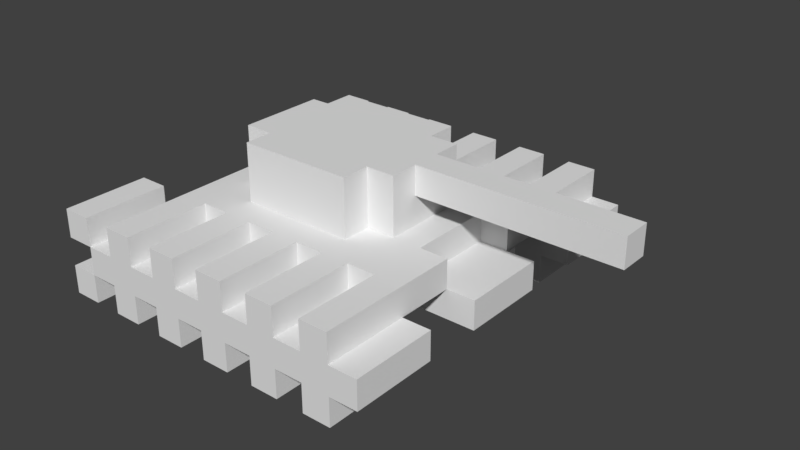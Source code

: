 # Source: SM_PlayerTank2.blend  (saved by Blender 2.77.0; exported with 4.5.12 LTS)
import bpy
from mathutils import Matrix  # noqa: F401  (used for matrix-valued properties, if any)

bpy.ops.wm.read_factory_settings(use_empty=True)
scene = bpy.context.scene
scene.name = 'Scene'

# ---- collections
col_collection_1 = bpy.data.collections.new('Collection 1'); scene.collection.children.link(col_collection_1)

# ---- images (referenced by path relative to the original .blend; pixels are not part of the script)
import os
ASSET_DIR = os.environ.get("B2B_ASSET_DIR", "")  # directory of the original .blend (textures are referenced by path, not embedded)
HERE = os.path.dirname(os.path.abspath(__file__))  # packed textures are extracted next to this script under _unpacked/

def load_image(name, relpath, width, height, colorspace="sRGB"):
    """Load a texture the original file referenced (path relative to the .blend, or extracted next to this script)."""
    p = next((c for c in (os.path.join(HERE, relpath), os.path.join(ASSET_DIR, relpath)) if relpath and os.path.exists(c)), "")
    if p:
        img = bpy.data.images.load(p, check_existing=True)
        img.name = name
    else:  # same state as the original file: an image datablock whose file is absent (Cycles renders it pink)
        img = bpy.data.images.new(name, width, height)
        img.source = "FILE"
        img.filepath = "//" + (relpath or name)
    img.colorspace_settings.name = colorspace
    return img
img_t_playertankl2p1l_png = load_image('T_PlayerTankL2P1L.png', 'Textures/T_PlayerTankL2P1L.png', 1024, 1024, 'sRGB')

# ---- materials (node trees are filled in below, after node groups)
mat_m_playertank2 = bpy.data.materials.new('M_PlayerTank2')
mat_m_playertank2.alpha_threshold = 0.0
mat_m_playertank2.roughness = 0.5
mat_m_playertank2.line_color = (0.0, 0.0, 0.0, 1.0)

# ---- material node trees
mat_m_playertank2.use_nodes = True; mat_m_playertank2.node_tree.nodes.clear()
_N = mat_m_playertank2.node_tree.nodes; _L = mat_m_playertank2.node_tree.links
n0 = _N.new('ShaderNodeOutputMaterial'); n0.name = 'Material Output'; n0.location = (300, 300)
n1 = _N.new('ShaderNodeBsdfDiffuse'); n1.name = 'Diffuse BSDF'; n1.location = (124, 312)
n2 = _N.new('ShaderNodeTexImage'); n2.name = 'Image Texture'; n2.location = (76, 403)
n2.width = 140
n2.image = img_t_playertankl2p1l_png
_L.new(n1.outputs[0], n0.inputs[0])
n0.is_active_output = True

# ---- world
world_world = bpy.data.worlds.new('World'); scene.world = world_world
world_world.color = (0.05088, 0.05088, 0.05088)
world_world.use_sun_shadow = False
world_world.sun_shadow_jitter_overblur = 0.0
world_world.cycles.sampling_method = 'MANUAL'

# ---- meshes
me_cube = bpy.data.meshes.new('Cube')
me_cube.from_pydata([(-1.0, 0.4375, 1.0), (-1.0, 0.4375, 3.0), (-1.0, 0.8125, 1.0), (-1.0, 0.8125, 3.0), (-0.875, 0.4375, 1.0), (-0.875, 0.4375, 3.0), (-0.875, 0.8125, 1.0), (-0.875, 0.8125, 3.0), (-0.75, 0.4375, 1.0), (-0.75, 0.4375, 3.0), (-0.75, 0.8125, 1.0), (-0.75, 0.8125, 3.0), (-0.625, 0.4375, 1.0), (-0.625, 0.4375, 3.0), (-0.625, 0.8125, 1.0), (-0.625, 0.8125, 3.0), (-0.5, 0.4375, 1.0), (-0.5, 0.4375, 3.0), (-0.5, 0.8125, 1.0), (-0.5, 0.8125, 3.0), (-0.375, 0.4375, 1.0), (-0.375, 0.4375, 3.0), (-0.375, 0.8125, 1.0), (-0.375, 0.8125, 3.0), (-0.25, 0.4375, 1.0), (-0.25, 0.4375, 3.0), (-0.25, 0.8125, 1.0), (-0.25, 0.8125, 3.0), (-0.125, 0.4375, 1.0), (-0.125, 0.4375, 3.0), (-0.125, 0.8125, 1.0), (-0.125, 0.8125, 3.0), (0.0, 0.4375, 1.0), (0.0, 0.4375, 3.0), (0.0, 0.8125, 1.0), (0.0, 0.8125, 3.0), (0.125, 0.4375, 1.0), (0.125, 0.4375, 3.0), (0.125, 0.8125, 1.0), (0.125, 0.8125, 3.0), (0.25, 0.4375, 1.0), (0.25, 0.4375, 3.0), (0.25, 0.8125, 1.0), (0.25, 0.8125, 3.0), (0.375, 0.4375, 1.0), (0.375, 0.4375, 3.0), (0.375, 0.8125, 1.0), (0.375, 0.8125, 3.0), (0.25, 0.4375, -3.0), (0.25, 0.4375, -1.0), (0.25, 0.8125, -3.0), (0.25, 0.8125, -1.0), (0.375, 0.4375, -3.0), (0.375, 0.4375, -1.0), (0.375, 0.8125, -3.0), (0.375, 0.8125, -1.0), (0.0, 0.4375, -3.0), (0.0, 0.4375, -1.0), (0.0, 0.8125, -3.0), (0.0, 0.8125, -1.0), (0.125, 0.4375, -3.0), (0.125, 0.4375, -1.0), (0.125, 0.8125, -3.0), (0.125, 0.8125, -1.0), (-0.25, 0.4375, -3.0), (-0.25, 0.4375, -1.0), (-0.25, 0.8125, -3.0), (-0.25, 0.8125, -1.0), (-0.125, 0.4375, -3.0), (-0.125, 0.4375, -1.0), (-0.125, 0.8125, -3.0), (-0.125, 0.8125, -1.0), (-0.5, 0.4375, -3.0), (-0.5, 0.4375, -1.0), (-0.5, 0.8125, -3.0), (-0.5, 0.8125, -1.0), (-0.375, 0.4375, -3.0), (-0.375, 0.4375, -1.0), (-0.375, 0.8125, -3.0), (-0.375, 0.8125, -1.0), (-0.75, 0.4375, -3.0), (-0.75, 0.4375, -1.0), (-0.75, 0.8125, -3.0), (-0.75, 0.8125, -1.0), (-0.625, 0.4375, -3.0), (-0.625, 0.4375, -1.0), (-0.625, 0.8125, -3.0), (-0.625, 0.8125, -1.0), (-1.0, 0.4375, -3.0), (-1.0, 0.4375, -1.0), (-1.0, 0.8125, -3.0), (-1.0, 0.8125, -1.0), (-0.875, 0.4375, -3.0), (-0.875, 0.4375, -1.0), (-0.875, 0.8125, -3.0), (-0.875, 0.8125, -1.0), (0.375, 0.4375, -1.0), (0.375, 0.4375, 1.0), (0.375, 0.8125, -1.0), (0.375, 0.8125, 1.0), (0.5, 0.4375, -1.0), (0.5, 0.4375, 1.0), (0.5, 0.8125, -1.0), (0.5, 0.8125, 1.0), (0.375, -0.8125, -1.0), (0.375, -0.8125, 1.0), (0.375, -0.4375, -1.0), (0.375, -0.4375, 1.0), (0.5, -0.8125, -1.0), (0.5, -0.8125, 1.0), (0.5, -0.4375, -1.0), (0.5, -0.4375, 1.0), (-1.0, -0.8125, -3.0), (-1.0, -0.8125, -1.0), (-1.0, -0.4375, -3.0), (-1.0, -0.4375, -1.0), (-0.875, -0.8125, -3.0), (-0.875, -0.8125, -1.0), (-0.875, -0.4375, -3.0), (-0.875, -0.4375, -1.0), (-0.75, -0.8125, -3.0), (-0.75, -0.8125, -1.0), (-0.75, -0.4375, -3.0), (-0.75, -0.4375, -1.0), (-0.625, -0.8125, -3.0), (-0.625, -0.8125, -1.0), (-0.625, -0.4375, -3.0), (-0.625, -0.4375, -1.0), (-0.5, -0.8125, -3.0), (-0.5, -0.8125, -1.0), (-0.5, -0.4375, -3.0), (-0.5, -0.4375, -1.0), (-0.375, -0.8125, -3.0), (-0.375, -0.8125, -1.0), (-0.375, -0.4375, -3.0), (-0.375, -0.4375, -1.0), (-0.25, -0.8125, -3.0), (-0.25, -0.8125, -1.0), (-0.25, -0.4375, -3.0), (-0.25, -0.4375, -1.0), (-0.125, -0.8125, -3.0), (-0.125, -0.8125, -1.0), (-0.125, -0.4375, -3.0), (-0.125, -0.4375, -1.0), (0.0, -0.8125, -3.0), (0.0, -0.8125, -1.0), (0.0, -0.4375, -3.0), (0.0, -0.4375, -1.0), (0.125, -0.8125, -3.0), (0.125, -0.8125, -1.0), (0.125, -0.4375, -3.0), (0.125, -0.4375, -1.0), (0.25, -0.8125, -3.0), (0.25, -0.8125, -1.0), (0.25, -0.4375, -3.0), (0.25, -0.4375, -1.0), (0.375, -0.8125, -3.0), (0.375, -0.8125, -1.0), (0.375, -0.4375, -3.0), (0.375, -0.4375, -1.0), (0.25, -0.8125, 1.0), (0.25, -0.8125, 3.0), (0.25, -0.4375, 1.0), (0.25, -0.4375, 3.0), (0.375, -0.8125, 1.0), (0.375, -0.8125, 3.0), (0.375, -0.4375, 1.0), (0.375, -0.4375, 3.0), (0.0, -0.8125, 1.0), (0.0, -0.8125, 3.0), (0.0, -0.4375, 1.0), (0.0, -0.4375, 3.0), (0.125, -0.8125, 1.0), (0.125, -0.8125, 3.0), (0.125, -0.4375, 1.0), (0.125, -0.4375, 3.0), (-0.25, -0.8125, 1.0), (-0.25, -0.8125, 3.0), (-0.25, -0.4375, 1.0), (-0.25, -0.4375, 3.0), (-0.125, -0.8125, 1.0), (-0.125, -0.8125, 3.0), (-0.125, -0.4375, 1.0), (-0.125, -0.4375, 3.0), (-0.5, -0.8125, 1.0), (-0.5, -0.8125, 3.0), (-0.5, -0.4375, 1.0), (-0.5, -0.4375, 3.0), (-0.375, -0.8125, 1.0), (-0.375, -0.8125, 3.0), (-0.375, -0.4375, 1.0), (-0.375, -0.4375, 3.0), (-0.75, -0.8125, 1.0), (-0.75, -0.8125, 3.0), (-0.75, -0.4375, 1.0), (-0.75, -0.4375, 3.0), (-0.625, -0.8125, 1.0), (-0.625, -0.8125, 3.0), (-0.625, -0.4375, 1.0), (-0.625, -0.4375, 3.0), (-1.0, -0.8125, 1.0), (-1.0, -0.8125, 3.0), (-1.0, -0.4375, 1.0), (-1.0, -0.4375, 3.0), (-0.875, -0.8125, 1.0), (-0.875, -0.8125, 3.0), (-0.875, -0.4375, 1.0), (-0.875, -0.4375, 3.0), (0.125, 0.0625, 7.0), (0.125, 0.1875, 7.0), (-0.5, -0.1875, 7.0), (0.125, -0.0625, 7.0), (-1.974e-07, -0.1875, 7.0), (0.375, 0.1875, 3.0), (0.125, -0.1875, 7.0), (0.375, -0.4375, 3.0), (-0.75, 0.4375, 1.0), (0.5, 0.1875, 1.0), (0.25, 0.4375, 1.0), (-0.75, -0.4375, 3.0), (-0.5, -0.4375, 3.0), (0.375, 0.4375, 3.0), (0.25, 0.1875, 1.0), (-0.5, -0.3125, 7.0), (-0.625, -0.1875, 7.0), (0.375, -0.1875, 3.0), (-0.75, 0.4375, 3.0), (0.125, -0.1875, 3.0), (0.125, 0.0625, 5.0), (0.125, 0.1875, 3.0), (0.25, 0.1875, 3.0), (-2.459e-07, -0.3125, 7.0), (-0.625, -0.1875, 3.0), (-0.5, 0.1875, 7.0), (0.375, 0.4375, 1.0), (-0.625, 0.1875, 3.0), (-3.725e-09, 0.3125, 7.0), (-0.625, 0.1875, 7.0), (-0.5, 0.3125, 7.0), (-5.215e-08, 0.1875, 7.0), (0.5, -0.1875, 1.0), (0.25, -0.4375, 1.0), (0.25, -0.1875, 1.0), (-0.75, -0.4375, 1.0), (0.25, -0.1875, 3.0), (-0.5, -0.3125, 3.0), (-0.5, -0.1875, 3.0), (1.0, 0.0625, 5.0), (1.0, 0.0625, 7.0), (1.0, -0.0625, 5.0), (0.375, 0.1875, 1.0), (-0.875, -0.8125, 1.0), (0.375, -0.8125, 1.0), (0.125, -0.0625, 5.0), (-0.875, 0.8125, 1.0), (-0.5, 0.1875, 3.0), (-0.5, 0.3125, 3.0), (0.375, 0.8125, 1.0), (-2.459e-07, -0.3125, 3.0), (-1.974e-07, -0.1875, 3.0), (1.0, -0.0625, 7.0), (0.375, -0.1875, 1.0), (0.375, -0.4375, 1.0), (-5.215e-08, 0.1875, 3.0), (-3.725e-09, 0.3125, 3.0), (-0.875, -0.8125, -1.0), (-0.875, 0.8125, -1.0), (-0.875, -0.8125, -1.0), (0.375, -0.8125, -1.0), (1.9e-07, 0.8125, -1.0), (-0.75, 0.8125, -1.0), (-0.875, 0.8125, -1.0), (0.125, 0.8125, -1.0), (0.375, 0.8125, -1.0), (0.375, 0.4375, 1.0), (0.375, -0.8125, 1.0), (0.375, 0.8125, 1.0), (0.375, -0.4375, 1.0), (1.9e-07, 0.8125, -1.0), (-0.75, 0.8125, -1.0), (-0.875, 0.8125, -1.0), (0.125, 0.8125, -1.0), (0.375, 0.8125, -1.0), (0.375, 0.4375, -1.0), (0.375, -0.8125, -1.0), (0.375, 0.8125, -1.0), (0.375, -0.4375, -1.0), (0.5, 0.1875, -1.0), (0.25, 0.1875, -1.0), (0.5, -0.1875, -1.0), (0.25, -0.1875, -1.0), (0.25, 0.4375, -1.0), (0.375, 0.4375, -1.0), (0.25, -0.4375, -1.0), (0.375, -0.4375, -1.0)], [], [(1, 3, 2, 0), (3, 7, 6, 2), (7, 5, 4, 6), (5, 1, 0, 4), (5, 7, 3, 1), (9, 11, 10, 8), (11, 15, 14, 10), (15, 13, 12, 14), (13, 9, 8, 12), (13, 15, 11, 9), (17, 19, 18, 16), (19, 23, 22, 18), (23, 21, 20, 22), (21, 17, 16, 20), (21, 23, 19, 17), (25, 27, 26, 24), (27, 31, 30, 26), (31, 29, 28, 30), (29, 25, 24, 28), (29, 31, 27, 25), (33, 35, 34, 32), (35, 39, 38, 34), (39, 37, 36, 38), (37, 33, 32, 36), (37, 39, 35, 33), (41, 43, 42, 40), (43, 47, 46, 42), (47, 45, 44, 46), (45, 41, 40, 44), (45, 47, 43, 41), (49, 51, 50, 48), (51, 55, 54, 50), (55, 53, 52, 54), (53, 49, 48, 52), (53, 55, 51, 49), (57, 59, 58, 56), (59, 63, 62, 58), (63, 61, 60, 62), (61, 57, 56, 60), (61, 63, 59, 57), (65, 67, 66, 64), (67, 71, 70, 66), (71, 69, 68, 70), (69, 65, 64, 68), (69, 71, 67, 65), (73, 75, 74, 72), (75, 79, 78, 74), (79, 77, 76, 78), (77, 73, 72, 76), (77, 79, 75, 73), (81, 83, 82, 80), (83, 87, 86, 82), (87, 85, 84, 86), (85, 81, 80, 84), (85, 87, 83, 81), (89, 91, 90, 88), (91, 95, 94, 90), (95, 93, 92, 94), (93, 89, 88, 92), (93, 95, 91, 89), (97, 99, 98, 96), (99, 103, 102, 98), (103, 101, 100, 102), (101, 97, 96, 100), (101, 103, 99, 97), (105, 107, 106, 104), (107, 111, 110, 106), (111, 109, 108, 110), (109, 105, 104, 108), (109, 111, 107, 105), (113, 115, 114, 112), (115, 119, 118, 114), (119, 117, 116, 118), (117, 113, 112, 116), (117, 119, 115, 113), (121, 123, 122, 120), (123, 127, 126, 122), (127, 125, 124, 126), (125, 121, 120, 124), (125, 127, 123, 121), (129, 131, 130, 128), (131, 135, 134, 130), (135, 133, 132, 134), (133, 129, 128, 132), (133, 135, 131, 129), (137, 139, 138, 136), (139, 143, 142, 138), (143, 141, 140, 142), (141, 137, 136, 140), (141, 143, 139, 137), (145, 147, 146, 144), (147, 151, 150, 146), (151, 149, 148, 150), (149, 145, 144, 148), (149, 151, 147, 145), (153, 155, 154, 152), (155, 159, 158, 154), (159, 157, 156, 158), (157, 153, 152, 156), (157, 159, 155, 153), (161, 163, 162, 160), (163, 167, 166, 162), (167, 165, 164, 166), (165, 161, 160, 164), (165, 167, 163, 161), (169, 171, 170, 168), (171, 175, 174, 170), (175, 173, 172, 174), (173, 169, 168, 172), (173, 175, 171, 169), (177, 179, 178, 176), (179, 183, 182, 178), (183, 181, 180, 182), (181, 177, 176, 180), (181, 183, 179, 177), (185, 187, 186, 184), (187, 191, 190, 186), (191, 189, 188, 190), (189, 185, 184, 188), (189, 191, 187, 185), (193, 195, 194, 192), (195, 199, 198, 194), (199, 197, 196, 198), (197, 193, 192, 196), (197, 199, 195, 193), (201, 203, 202, 200), (203, 207, 206, 202), (207, 205, 204, 206), (205, 201, 200, 204), (205, 207, 203, 201), (228, 208, 248, 247), (216, 243, 219, 226), (249, 247, 248, 260), (257, 234, 274, 276), (258, 245, 220, 215, 225, 244, 227, 259), (211, 253, 249, 260), (258, 259, 212, 231), (259, 227, 214, 212), (232, 246, 210, 224), (251, 252, 262, 241, 243, 216, 218, 234, 257, 254), (258, 231, 223, 245), (275, 284, 286, 277), (233, 238, 256, 255), (229, 263, 239, 209), (250, 222, 242, 261, 240, 217), (246, 245, 223, 210), (243, 241, 262, 215, 220, 219), (276, 274, 283, 285), (226, 219, 220, 245, 246, 232, 235, 255, 256, 264, 263, 229, 227, 244, 230, 213, 221), (240, 261, 242, 290, 289), (263, 264, 236, 239), (218, 216, 226, 221, 234), (222, 250, 213, 230), (250, 217, 287, 288, 222), (222, 230, 244, 242), (262, 261, 225, 215), (261, 242, 244, 225), (224, 237, 235, 232), (269, 278, 279, 270), (251, 254, 266, 265), (237, 224, 210, 223, 231, 212, 214, 211, 260, 248, 208, 209, 239, 236, 238, 233), (252, 251, 267, 268), (217, 240, 289, 287), (257, 273, 272, 269, 270, 271, 254), (227, 229, 209, 208, 228, 253, 211, 214), (271, 270, 279, 280), (255, 235, 237, 233), (252, 275, 277, 262), (269, 272, 281, 278), (272, 273, 282, 281), (264, 256, 238, 236), (250, 234, 221, 213), (262, 294, 293, 241), (218, 291, 292, 234), (222, 288, 291, 218), (290, 242, 241, 293)])
_uv = me_cube.uv_layers.new(name='UVMap')
_uv.uv.foreach_set('vector', [0.6384, 0.9782, 0.358, 0.9782, 0.358, 0.9723, 0.6384, 0.9723, 0.6487, 0.9783, 0.6487, 0.9713, 0.6561, 0.9713, 0.6561, 0.9783, 0.3581, 0.958, 0.6385, 0.958, 0.6385, 0.9639, 0.3581, 0.9639, 0.6492, 0.9576, 0.6566, 0.9576, 0.6566, 0.9646, 0.6492, 0.9646, 0.6851, 0.9943, 0.358, 0.9943, 0.358, 0.9881, 0.6851, 0.9881, 0.6384, 0.9782, 0.358, 0.9782, 0.358, 0.9723, 0.6384, 0.9723, 0.6487, 0.9783, 0.6487, 0.9713, 0.6561, 0.9713, 0.6561, 0.9783, 0.3581, 0.958, 0.6385, 0.958, 0.6385, 0.9639, 0.3581, 0.9639, 0.6492, 0.9576, 0.6566, 0.9576, 0.6566, 0.9646, 0.6492, 0.9646, 0.6851, 0.9943, 0.358, 0.9943, 0.358, 0.9881, 0.6851, 0.9881, 0.6384, 0.9782, 0.358, 0.9782, 0.358, 0.9723, 0.6384, 0.9723, 0.6487, 0.9783, 0.6487, 0.9713, 0.6561, 0.9713, 0.6561, 0.9783, 0.3581, 0.958, 0.6385, 0.958, 0.6385, 0.9639, 0.3581, 0.9639, 0.6492, 0.9576, 0.6566, 0.9576, 0.6566, 0.9646, 0.6492, 0.9646, 0.6851, 0.9943, 0.358, 0.9943, 0.358, 0.9881, 0.6851, 0.9881, 0.6384, 0.9782, 0.358, 0.9782, 0.358, 0.9723, 0.6384, 0.9723, 0.6487, 0.9783, 0.6487, 0.9713, 0.6561, 0.9713, 0.6561, 0.9783, 0.3581, 0.958, 0.6385, 0.958, 0.6385, 0.9639, 0.3581, 0.9639, 0.6492, 0.9576, 0.6566, 0.9576, 0.6566, 0.9646, 0.6492, 0.9646, 0.6851, 0.9943, 0.358, 0.9943, 0.358, 0.9881, 0.6851, 0.9881, 0.6384, 0.9782, 0.358, 0.9782, 0.358, 0.9723, 0.6384, 0.9723, 0.6487, 0.9783, 0.6487, 0.9713, 0.6561, 0.9713, 0.6561, 0.9783, 0.3581, 0.958, 0.6385, 0.958, 0.6385, 0.9639, 0.3581, 0.9639, 0.6492, 0.9576, 0.6566, 0.9576, 0.6566, 0.9646, 0.6492, 0.9646, 0.6851, 0.9943, 0.358, 0.9943, 0.358, 0.9881, 0.6851, 0.9881, 0.6384, 0.9782, 0.358, 0.9782, 0.358, 0.9723, 0.6384, 0.9723, 0.6487, 0.9783, 0.6487, 0.9713, 0.6561, 0.9713, 0.6561, 0.9783, 0.3581, 0.958, 0.6385, 0.958, 0.6385, 0.9639, 0.3581, 0.9639, 0.6492, 0.9576, 0.6566, 0.9576, 0.6566, 0.9646, 0.6492, 0.9646, 0.6851, 0.9943, 0.358, 0.9943, 0.358, 0.9881, 0.6851, 0.9881, 0.6384, 0.9782, 0.358, 0.9782, 0.358, 0.9723, 0.6384, 0.9723, 0.6487, 0.9783, 0.6487, 0.9713, 0.6561, 0.9713, 0.6561, 0.9783, 0.3581, 0.958, 0.6385, 0.958, 0.6385, 0.9639, 0.3581, 0.9639, 0.6492, 0.9576, 0.6566, 0.9576, 0.6566, 0.9646, 0.6492, 0.9646, 0.6851, 0.9943, 0.358, 0.9943, 0.358, 0.9881, 0.6851, 0.9881, 0.6384, 0.9782, 0.358, 0.9782, 0.358, 0.9723, 0.6384, 0.9723, 0.6487, 0.9783, 0.6487, 0.9713, 0.6561, 0.9713, 0.6561, 0.9783, 0.3581, 0.958, 0.6385, 0.958, 0.6385, 0.9639, 0.3581, 0.9639, 0.6492, 0.9576, 0.6566, 0.9576, 0.6566, 0.9646, 0.6492, 0.9646, 0.6851, 0.9943, 0.358, 0.9943, 0.358, 0.9881, 0.6851, 0.9881, 0.6384, 0.9782, 0.358, 0.9782, 0.358, 0.9723, 0.6384, 0.9723, 0.6487, 0.9783, 0.6487, 0.9713, 0.6561, 0.9713, 0.6561, 0.9783, 0.3581, 0.958, 0.6385, 0.958, 0.6385, 0.9639, 0.3581, 0.9639, 0.6492, 0.9576, 0.6566, 0.9576, 0.6566, 0.9646, 0.6492, 0.9646, 0.6851, 0.9943, 0.358, 0.9943, 0.358, 0.9881, 0.6851, 0.9881, 0.6384, 0.9782, 0.358, 0.9782, 0.358, 0.9723, 0.6384, 0.9723, 0.6487, 0.9783, 0.6487, 0.9713, 0.6561, 0.9713, 0.6561, 0.9783, 0.3581, 0.958, 0.6385, 0.958, 0.6385, 0.9639, 0.3581, 0.9639, 0.6492, 0.9576, 0.6566, 0.9576, 0.6566, 0.9646, 0.6492, 0.9646, 0.6851, 0.9943, 0.358, 0.9943, 0.358, 0.9881, 0.6851, 0.9881, 0.6384, 0.9782, 0.358, 0.9782, 0.358, 0.9723, 0.6384, 0.9723, 0.6487, 0.9783, 0.6487, 0.9713, 0.6561, 0.9713, 0.6561, 0.9783, 0.3581, 0.958, 0.6385, 0.958, 0.6385, 0.9639, 0.3581, 0.9639, 0.6492, 0.9576, 0.6566, 0.9576, 0.6566, 0.9646, 0.6492, 0.9646, 0.6851, 0.9943, 0.358, 0.9943, 0.358, 0.9881, 0.6851, 0.9881, 0.6384, 0.9782, 0.358, 0.9782, 0.358, 0.9723, 0.6384, 0.9723, 0.6487, 0.9783, 0.6487, 0.9713, 0.6561, 0.9713, 0.6561, 0.9783, 0.3581, 0.958, 0.6385, 0.958, 0.6385, 0.9639, 0.3581, 0.9639, 0.6492, 0.9576, 0.6566, 0.9576, 0.6566, 0.9646, 0.6492, 0.9646, 0.6851, 0.9943, 0.358, 0.9943, 0.358, 0.9881, 0.6851, 0.9881, 0.6384, 0.9782, 0.358, 0.9782, 0.358, 0.9723, 0.6384, 0.9723, 0.6487, 0.9783, 0.6487, 0.9713, 0.6561, 0.9713, 0.6561, 0.9783, 0.3581, 0.958, 0.6385, 0.958, 0.6385, 0.9639, 0.3581, 0.9639, 0.6492, 0.9576, 0.6566, 0.9576, 0.6566, 0.9646, 0.6492, 0.9646, 0.6851, 0.9943, 0.358, 0.9943, 0.358, 0.9881, 0.6851, 0.9881, 0.2926, 0.978, 0.0122, 0.978, 0.0122, 0.9721, 0.2926, 0.9721, 0.3029, 0.9782, 0.3029, 0.9712, 0.3102, 0.9712, 0.3102, 0.9782, 0.01228, 0.9578, 0.2927, 0.9578, 0.2927, 0.9637, 0.01228, 0.9637, 0.3034, 0.9575, 0.3107, 0.9575, 0.3107, 0.9645, 0.3034, 0.9645, 0.3392, 0.9942, 0.01215, 0.9942, 0.01215, 0.9879, 0.3392, 0.9879, 0.2926, 0.978, 0.0122, 0.978, 0.0122, 0.9721, 0.2926, 0.9721, 0.3029, 0.9782, 0.3029, 0.9712, 0.3102, 0.9712, 0.3102, 0.9782, 0.01228, 0.9578, 0.2927, 0.9578, 0.2927, 0.9637, 0.01228, 0.9637, 0.3034, 0.9575, 0.3107, 0.9575, 0.3107, 0.9645, 0.3034, 0.9645, 0.3392, 0.9942, 0.01215, 0.9942, 0.01215, 0.9879, 0.3392, 0.9879, 0.2926, 0.978, 0.0122, 0.978, 0.0122, 0.9721, 0.2926, 0.9721, 0.3029, 0.9782, 0.3029, 0.9712, 0.3102, 0.9712, 0.3102, 0.9782, 0.01228, 0.9578, 0.2927, 0.9578, 0.2927, 0.9637, 0.01228, 0.9637, 0.3034, 0.9575, 0.3107, 0.9575, 0.3107, 0.9645, 0.3034, 0.9645, 0.3392, 0.9942, 0.01215, 0.9942, 0.01215, 0.9879, 0.3392, 0.9879, 0.2926, 0.978, 0.0122, 0.978, 0.0122, 0.9721, 0.2926, 0.9721, 0.3029, 0.9782, 0.3029, 0.9712, 0.3102, 0.9712, 0.3102, 0.9782, 0.01228, 0.9578, 0.2927, 0.9578, 0.2927, 0.9637, 0.01228, 0.9637, 0.3034, 0.9575, 0.3107, 0.9575, 0.3107, 0.9645, 0.3034, 0.9645, 0.3392, 0.9942, 0.01215, 0.9942, 0.01215, 0.9879, 0.3392, 0.9879, 0.2926, 0.978, 0.0122, 0.978, 0.0122, 0.9721, 0.2926, 0.9721, 0.3029, 0.9782, 0.3029, 0.9712, 0.3102, 0.9712, 0.3102, 0.9782, 0.01228, 0.9578, 0.2927, 0.9578, 0.2927, 0.9637, 0.01228, 0.9637, 0.3034, 0.9575, 0.3107, 0.9575, 0.3107, 0.9645, 0.3034, 0.9645, 0.3392, 0.9942, 0.01215, 0.9942, 0.01215, 0.9879, 0.3392, 0.9879, 0.2926, 0.978, 0.0122, 0.978, 0.0122, 0.9721, 0.2926, 0.9721, 0.3029, 0.9782, 0.3029, 0.9712, 0.3102, 0.9712, 0.3102, 0.9782, 0.01228, 0.9578, 0.2927, 0.9578, 0.2927, 0.9637, 0.01228, 0.9637, 0.3034, 0.9575, 0.3107, 0.9575, 0.3107, 0.9645, 0.3034, 0.9645, 0.3392, 0.9942, 0.01215, 0.9942, 0.01215, 0.9879, 0.3392, 0.9879, 0.2926, 0.978, 0.0122, 0.978, 0.0122, 0.9721, 0.2926, 0.9721, 0.3029, 0.9782, 0.3029, 0.9712, 0.3102, 0.9712, 0.3102, 0.9782, 0.01228, 0.9578, 0.2927, 0.9578, 0.2927, 0.9637, 0.01228, 0.9637, 0.3034, 0.9575, 0.3107, 0.9575, 0.3107, 0.9645, 0.3034, 0.9645, 0.3392, 0.9942, 0.01215, 0.9942, 0.01215, 0.9879, 0.3392, 0.9879, 0.2926, 0.978, 0.0122, 0.978, 0.0122, 0.9721, 0.2926, 0.9721, 0.3029, 0.9782, 0.3029, 0.9712, 0.3102, 0.9712, 0.3102, 0.9782, 0.01228, 0.9578, 0.2927, 0.9578, 0.2927, 0.9637, 0.01228, 0.9637, 0.3034, 0.9575, 0.3107, 0.9575, 0.3107, 0.9645, 0.3034, 0.9645, 0.3392, 0.9942, 0.01215, 0.9942, 0.01215, 0.9879, 0.3392, 0.9879, 0.2926, 0.978, 0.0122, 0.978, 0.0122, 0.9721, 0.2926, 0.9721, 0.3029, 0.9782, 0.3029, 0.9712, 0.3102, 0.9712, 0.3102, 0.9782, 0.01228, 0.9578, 0.2927, 0.9578, 0.2927, 0.9637, 0.01228, 0.9637, 0.3034, 0.9575, 0.3107, 0.9575, 0.3107, 0.9645, 0.3034, 0.9645, 0.3392, 0.9942, 0.01215, 0.9942, 0.01215, 0.9879, 0.3392, 0.9879, 0.2926, 0.978, 0.0122, 0.978, 0.0122, 0.9721, 0.2926, 0.9721, 0.3029, 0.9782, 0.3029, 0.9712, 0.3102, 0.9712, 0.3102, 0.9782, 0.01228, 0.9578, 0.2927, 0.9578, 0.2927, 0.9637, 0.01228, 0.9637, 0.3034, 0.9575, 0.3107, 0.9575, 0.3107, 0.9645, 0.3034, 0.9645, 0.3392, 0.9942, 0.01215, 0.9942, 0.01215, 0.9879, 0.3392, 0.9879, 0.2926, 0.978, 0.0122, 0.978, 0.0122, 0.9721, 0.2926, 0.9721, 0.3029, 0.9782, 0.3029, 0.9712, 0.3102, 0.9712, 0.3102, 0.9782, 0.01228, 0.9578, 0.2927, 0.9578, 0.2927, 0.9637, 0.01228, 0.9637, 0.3034, 0.9575, 0.3107, 0.9575, 0.3107, 0.9645, 0.3034, 0.9645, 0.3392, 0.9942, 0.01215, 0.9942, 0.01215, 0.9879, 0.3392, 0.9879, 0.2926, 0.978, 0.0122, 0.978, 0.0122, 0.9721, 0.2926, 0.9721, 0.3029, 0.9782, 0.3029, 0.9712, 0.3102, 0.9712, 0.3102, 0.9782, 0.01228, 0.9578, 0.2927, 0.9578, 0.2927, 0.9637, 0.01228, 0.9637, 0.3034, 0.9575, 0.3107, 0.9575, 0.3107, 0.9645, 0.3034, 0.9645, 0.3392, 0.9942, 0.01215, 0.9942, 0.01215, 0.9879, 0.3392, 0.9879, 0.2926, 0.978, 0.0122, 0.978, 0.0122, 0.9721, 0.2926, 0.9721, 0.3029, 0.9782, 0.3029, 0.9712, 0.3102, 0.9712, 0.3102, 0.9782, 0.01228, 0.9578, 0.2927, 0.9578, 0.2927, 0.9637, 0.01228, 0.9637, 0.3034, 0.9575, 0.3107, 0.9575, 0.3107, 0.9645, 0.3034, 0.9645, 0.3392, 0.9942, 0.01215, 0.9942, 0.01215, 0.9879, 0.3392, 0.9879, 0.5431, 0.5506, 0.5431, 0.5388, 0.553, 0.5388, 0.553, 0.5506, 0.225, 0.06362, 0.8192, 0.06362, 0.8192, 0.07075, 0.225, 0.07075, 0.5732, 0.5095, 0.5874, 0.5095, 0.5874, 0.5213, 0.5732, 0.5213, 1.047, 0.03906, 1.047, 0.03906, 1.047, 0.03906, 1.047, 0.03906, 0.5492, 0.6687, 0.8164, 0.6687, 0.8164, 0.7323, 0.3488, 0.7323, 0.3488, 0.605, 0.4156, 0.605, 0.4824, 0.605, 0.5492, 0.605, 0.5256, 0.538, 0.5256, 0.5499, 0.5157, 0.5499, 0.5157, 0.538, 0.6019, 0.5682, 0.616, 0.5682, 0.616, 0.5801, 0.6019, 0.5801, 0.6758, 0.5808, 0.6617, 0.5808, 0.6617, 0.569, 0.6758, 0.569, 0.8122, 0.9378, 0.8122, 0.9449, 0.5509, 0.9449, 0.5509, 0.9378, 0.9831, 0.9896, 0.8416, 0.9896, 0.8416, 0.767, 0.8557, 0.767, 0.9689, 0.767, 0.9689, 0.2474, 0.8557, 0.2474, 0.8416, 0.2474, 0.8416, 0.02467, 0.9831, 0.02467, 0.7483, 0.5784, 0.7483, 0.5689, 0.7596, 0.5689, 0.7596, 0.5784, 0.03168, 0.5112, 0.02455, 0.5112, 0.02455, 0.07192, 0.03168, 0.07192, 0.5574, 0.58, 0.5432, 0.58, 0.5432, 0.5681, 0.5574, 0.5681, 0.6893, 0.5669, 0.7035, 0.5669, 0.7035, 0.5788, 0.6893, 0.5788, 0.4862, 0.1916, 0.4862, 0.2553, 0.2635, 0.2553, 0.2635, 0.1916, 0.2635, 0.1279, 0.4862, 0.1279, 0.5869, 0.5793, 0.5727, 0.5793, 0.5727, 0.5675, 0.5869, 0.5675, 0.6157, 0.5234, 0.6044, 0.5234, 0.603, 0.5234, 0.603, 0.5091, 0.6129, 0.5091, 0.6157, 0.5091, 0.05325, 0.07386, 0.05325, 0.5139, 0.04612, 0.5139, 0.04612, 0.07386, 0.95, 0.2867, 0.95, 0.7323, 0.8164, 0.7323, 0.8164, 0.6687, 0.8164, 0.605, 0.8832, 0.605, 0.8832, 0.414, 0.8164, 0.414, 0.8164, 0.3503, 0.5492, 0.3503, 0.5492, 0.414, 0.4824, 0.414, 0.4824, 0.605, 0.4156, 0.605, 0.4156, 0.414, 0.3488, 0.414, 0.3488, 0.2867, 0.7022, 0.5229, 0.6951, 0.5229, 0.6881, 0.5229, 0.6881, 0.5063, 0.7022, 0.5063, 0.6448, 0.5796, 0.6307, 0.5796, 0.6307, 0.5677, 0.6448, 0.5677, 0.6145, 0.5511, 0.6032, 0.5511, 0.6032, 0.5392, 0.6159, 0.5392, 0.6159, 0.5511, 0.5137, 0.477, 0.5279, 0.477, 0.5279, 0.4937, 0.5137, 0.4937, 0.6955, 0.5526, 0.6884, 0.5526, 0.6884, 0.536, 0.7026, 0.536, 0.7026, 0.5526, 0.7474, 0.5523, 0.7474, 0.5357, 0.7623, 0.5357, 0.7623, 0.5523, 0.06621, 0.5139, 0.06621, 0.07247, 0.07524, 0.07247, 0.07524, 0.5139, 0.5569, 0.4942, 0.5428, 0.4942, 0.5428, 0.4776, 0.5569, 0.4776, 0.8142, 0.8985, 0.5595, 0.8985, 0.5595, 0.756, 0.8142, 0.756, 1.047, 0.03906, 1.047, 0.03906, 1.047, 0.03906, 1.047, 0.03906, 0.817, 0.02183, 0.02612, 0.02183, 0.02612, 0.01471, 0.817, 0.01471, 0.2648, 0.9384, 0.07384, 0.9384, 0.07384, 0.8716, 0.01017, 0.8716, 0.01017, 0.6044, 0.07384, 0.6044, 0.07384, 0.5376, 0.1375, 0.5376, 0.1375, 0.06995, 0.2012, 0.06995, 0.2012, 0.5376, 0.2648, 0.5376, 0.2648, 0.6044, 0.3285, 0.6044, 0.3285, 0.8716, 0.2648, 0.8716, 0.5274, 0.5208, 0.5132, 0.5208, 0.5132, 0.5089, 0.5274, 0.5089, 0.8094, 0.0912, 0.2364, 0.0912, 0.2364, 0.08407, 0.8094, 0.08407, 0.5858, 0.5386, 0.5858, 0.5505, 0.5829, 0.5505, 0.5815, 0.5505, 0.573, 0.5505, 0.5716, 0.5505, 0.5716, 0.5386, 0.5277, 0.5811, 0.5139, 0.5811, 0.5139, 0.5657, 0.5185, 0.5657, 0.5185, 0.5734, 0.5231, 0.5734, 0.5231, 0.5657, 0.5277, 0.5657, 1.047, 0.03906, 1.047, 0.03906, 1.047, 0.03906, 1.047, 0.03906, 0.8129, 0.9187, 0.8129, 0.9258, 0.5517, 0.9258, 0.5517, 0.9187, 1.047, 0.03906, 1.047, 0.03906, 1.047, 0.03906, 1.047, 0.03906, 1.047, 0.03906, 1.047, 0.03906, 1.047, 0.03906, 1.047, 0.03906, 1.047, 0.03906, 1.047, 0.03906, 1.047, 0.03906, 1.047, 0.03906, 0.7204, 0.5695, 0.7317, 0.5695, 0.7317, 0.579, 0.7204, 0.579, 0.08835, 0.5208, 0.08835, 0.06801, 0.09548, 0.06801, 0.09548, 0.5208, 0.6738, 0.5083, 0.6738, 0.5202, 0.6597, 0.5202, 0.6597, 0.5083, 0.6739, 0.5365, 0.6739, 0.5532, 0.6597, 0.5532, 0.6597, 0.5365, 0.6441, 0.5068, 0.6441, 0.5234, 0.6299, 0.5234, 0.6299, 0.5068, 0.6453, 0.5367, 0.6453, 0.5533, 0.6283, 0.5533, 0.6283, 0.5367])
me_cube.materials.append(mat_m_playertank2)
me_cube.use_remesh_preserve_volume = False
me_cube.use_remesh_preserve_attributes = False
me_cube.use_mirror_vertex_groups = False
me_cube.update()
arm_armature = bpy.data.armatures.new('Armature')  # bones are not reproduced

# ---- objects
ob_armature = bpy.data.objects.new('Armature', arm_armature)
ob_cube = bpy.data.objects.new('Cube', me_cube)

# ---- transforms, parenting, visibility, modifiers, constraints
ob_armature.location = (0.0, 0.0, 0.0)
ob_armature.rotation_euler = (1.571, -0.0, 0.0)
ob_armature.scale = (0.3, 0.3, 0.3)
ob_armature.lineart.crease_threshold = 0.0
ob_cube.parent = ob_armature
ob_cube.matrix_parent_inverse = Matrix(((3.333, 0.0, 0.0, 0.0), (0.0, 2.517e-07, 3.333, 0.0), (0.0, -3.333, 2.517e-07, 0.0), (0.0, 0.0, 0.0, 1.0)))
ob_cube.location = (0.0, 0.0, -0.2062)
ob_cube.scale = (0.5, 0.5, 0.03125)
ob_cube.lock_rotations_4d = False
ob_cube.empty_display_type = 'ARROWS'
ob_cube.lineart.crease_threshold = 0.0
_vg = ob_cube.vertex_groups.new(name='Root')
for _i, _w in zip([208, 209, 210, 211, 212, 213, 214, 215, 216, 217, 218, 219, 220, 221, 222, 223, 224, 225, 226, 227, 228, 229, 230, 231, 232, 233, 234, 235, 236, 237, 238, 239, 240, 241, 242, 243, 244, 245, 246, 247, 248, 249, 250, 251, 252, 253, 254, 255, 256, 257, 258, 259, 260, 261, 262, 263, 264, 265, 266, 267, 268, 269, 270, 271, 272, 273, 274, 275, 276, 277, 278, 279, 280, 281, 282, 283, 284, 285, 286, 287, 288, 289, 290, 291, 292, 293, 294], [1.0, 1.0, 1.0, 1.0, 1.0, 1.0, 1.0, 1.0, 1.0, 1.0, 0.9954, 1.0, 1.0, 1.0, 1.0, 1.0, 1.0, 1.0, 1.0, 1.0, 1.0, 1.0, 1.0, 0.9999, 1.0, 1.0, 1.0, 1.0, 1.0, 1.0, 1.0, 1.0, 1.0, 1.0, 1.0, 1.0, 1.0, 1.0, 1.0, 1.0, 1.0, 1.0, 1.0, 1.0, 1.0, 0.9986, 1.0, 1.0, 1.0, 1.0, 1.0, 1.0, 1.0, 1.0, 1.0, 1.0, 1.0, 1.0, 1.0, 1.0, 1.0, 0.9984, 1.0, 1.0, 1.0, 1.0, 1.0, 1.0, 1.0, 1.0, 0.9984, 1.0, 1.0, 1.0, 1.0, 1.0, 1.0, 1.0, 1.0, 1.0, 1.0, 1.0, 1.0, 1.0, 1.0, 1.0, 1.0]): _vg.add([_i], _w, 'REPLACE')
_vg = ob_cube.vertex_groups.new(name='TrackDown')
for _i, _w in zip([48, 49, 50, 51, 52, 53, 54, 55, 56, 57, 58, 59, 60, 61, 62, 63, 64, 65, 66, 67, 68, 69, 70, 71, 72, 73, 74, 75, 76, 77, 78, 79, 80, 81, 82, 83, 84, 85, 86, 87, 88, 89, 90, 91, 92, 93, 94, 95, 120, 121, 122, 123, 124, 125, 126, 127, 128, 129, 130, 131, 132, 133, 134, 135, 136, 137, 138, 139, 140, 141, 142, 143, 144, 145, 146, 147, 148, 149, 150, 151, 152, 153, 154, 155, 156, 157, 158, 159], [1.0, 1.0, 0.9999, 0.9994, 1.0, 1.0, 1.0, 1.0, 1.0, 1.0, 1.0, 1.0, 1.0, 1.0, 1.0, 1.0, 1.0, 1.0, 1.0, 1.0, 1.0, 1.0, 1.0, 1.0, 1.0, 1.0, 1.0, 1.0, 1.0, 1.0, 1.0, 1.0, 1.0, 1.0, 1.0, 1.0, 1.0, 1.0, 1.0, 1.0, 0.0, 0.0, 0.0, 0.0, 0.0, 0.0, 0.0, 0.0, 1.0, 1.0, 1.0, 1.0, 1.0, 1.0, 1.0, 1.0, 1.0, 1.0, 1.0, 1.0, 1.0, 1.0, 1.0, 1.0, 1.0, 1.0, 1.0, 1.0, 1.0, 1.0, 1.0, 1.0, 1.0, 1.0, 1.0, 1.0, 1.0, 1.0, 1.0, 1.0, 1.0, 1.0, 1.0, 1.0, 1.0, 0.9997, 1.0, 1.0]): _vg.add([_i], _w, 'REPLACE')
_vg = ob_cube.vertex_groups.new(name='TrackUp')
for _i, _w in zip([0, 1, 2, 3, 4, 5, 6, 7, 8, 9, 10, 11, 12, 13, 14, 15, 16, 17, 18, 19, 20, 21, 22, 23, 24, 25, 26, 27, 28, 29, 30, 31, 32, 33, 34, 35, 36, 37, 38, 39, 168, 169, 170, 171, 172, 173, 174, 175, 176, 177, 178, 179, 180, 181, 182, 183, 184, 185, 186, 187, 188, 189, 190, 191, 192, 193, 194, 195, 196, 197, 198, 199, 200, 201, 202, 203, 204, 205, 206, 207], [1.0, 1.0, 0.9819, 1.0, 1.0, 1.0, 1.0, 1.0, 1.0, 1.0, 1.0, 1.0, 1.0, 1.0, 1.0, 1.0, 1.0, 1.0, 1.0, 1.0, 1.0, 1.0, 1.0, 1.0, 1.0, 1.0, 1.0, 1.0, 1.0, 0.9999, 1.0, 1.0, 1.0, 0.9985, 1.0, 1.0, 1.0, 0.9902, 1.0, 1.0, 1.0, 1.0, 1.0, 0.9782, 1.0, 1.0, 1.0, 1.0, 1.0, 1.0, 1.0, 0.9448, 1.0, 1.0, 1.0, 0.9444, 1.0, 1.0, 1.0, 0.9673, 1.0, 1.0, 1.0, 0.9371, 1.0, 1.0, 1.0, 0.9969, 1.0, 1.0, 1.0, 0.9925, 1.0, 1.0, 1.0, 0.9944, 1.0, 1.0, 1.0, 0.9999]): _vg.add([_i], _w, 'REPLACE')
_vg = ob_cube.vertex_groups.new(name='TrackBack')
for _i, _w in zip([88, 89, 90, 91, 92, 93, 94, 95, 112, 113, 114, 115, 116, 117, 118, 119], [1.0, 1.0, 0.9997, 1.0, 1.0, 0.9996, 1.0, 1.0, 1.0, 1.0, 1.0, 0.9976, 0.9981, 1.0, 1.0, 1.0]): _vg.add([_i], _w, 'REPLACE')
_vg = ob_cube.vertex_groups.new(name='TrackUpFront')
for _i, _w in zip([40, 41, 42, 43, 44, 45, 46, 47, 160, 161, 162, 163, 164, 165, 166, 167], [1.0, 1.0, 1.0, 1.0, 1.0, 1.0, 1.0, 1.0, 1.0, 1.0, 1.0, 1.0, 0.9923, 1.0, 1.0, 1.0]): _vg.add([_i], _w, 'REPLACE')
_vg = ob_cube.vertex_groups.new(name='TrackFront')
for _i, _w in zip([40, 41, 42, 43, 44, 45, 46, 47, 96, 97, 98, 99, 100, 101, 102, 103, 104, 105, 106, 107, 108, 109, 110, 111, 160, 161, 162, 163, 164, 165, 166, 167], [0.0, 0.0, 0.0, 0.0, 0.0, 0.0, 0.0, 0.0, 1.0, 1.0, 1.0, 1.0, 1.0, 1.0, 1.0, 1.0, 1.0, 1.0, 1.0, 1.0, 1.0, 1.0, 1.0, 1.0, 0.0, 0.0, 0.0, 0.0, 0.0, 0.0, 0.0, 0.0]): _vg.add([_i], _w, 'REPLACE')
_m = ob_cube.modifiers.new('Armature', 'ARMATURE')
_m.object = ob_armature

# ---- collection membership
col_collection_1.objects.link(ob_armature)
col_collection_1.objects.link(ob_cube)

# ---- scene / render settings (as saved in the file)
scene.frame_start = 1; scene.frame_end = 11; scene.frame_set(3)
scene.render.engine = 'CYCLES'
scene.render.resolution_percentage = 50
scene.render.dither_intensity = 0.0
scene.cycles.use_denoising = False
scene.cycles.samples = 128
scene.cycles.sampling_pattern = 'TABULATED_SOBOL'
scene.cycles.light_sampling_threshold = 0.0
scene.cycles.use_adaptive_sampling = False
scene.cycles.use_light_tree = False
scene.cycles.blur_glossy = 0.0
scene.cycles.sample_clamp_indirect = 0.0
scene.view_settings.view_transform = 'Standard'
bpy.context.view_layer.update()

# ---- added for rendering (the .blend has no active camera and no usable light): camera, sun
cam_auto = bpy.data.cameras.new('AutoCamera')
cam_auto.lens = 50.0
cam_auto.sensor_width = 36.0
cam_auto.clip_end = 1000.0
ob_auto_camera = bpy.data.objects.new('AutoCamera', cam_auto)
scene.collection.objects.link(ob_auto_camera)
ob_auto_camera.location = (1.22669, -1.47202, 0.837599)
ob_auto_camera.rotation_euler = (1.09748, -7.21219e-08, 0.694738)
scene.camera = ob_auto_camera
light_auto_sun = bpy.data.lights.new('AutoSun', 'SUN')
light_auto_sun.energy = 3.0
light_auto_sun.angle = 0.0523599
ob_auto_sun = bpy.data.objects.new('AutoSun', light_auto_sun)
scene.collection.objects.link(ob_auto_sun)
ob_auto_sun.rotation_euler = (0.872665, 0.174533, 0.523599)
bpy.context.view_layer.update()
